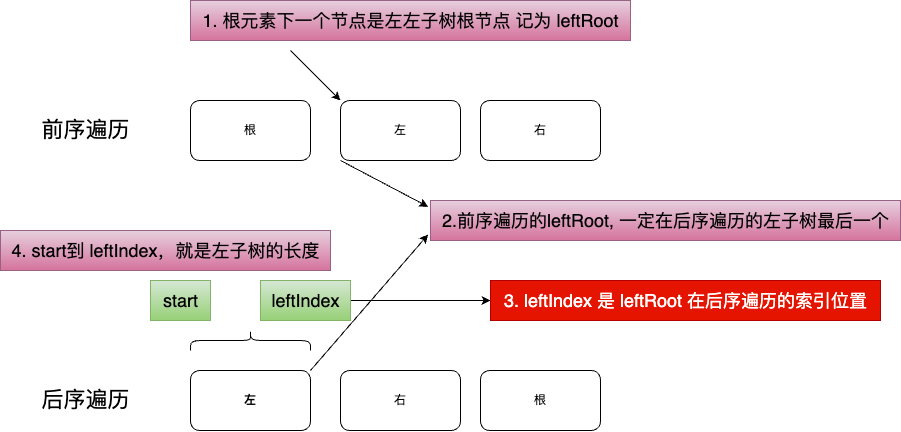

The diagram above was exported from draw.io. Its source (the exported page's mxGraphModel, read from the mxfile embedded in the PNG):
<mxGraphModel dx="1007" dy="1896" grid="1" gridSize="10" guides="1" tooltips="1" connect="1" arrows="1" fold="1" page="1" pageScale="1" pageWidth="1654" pageHeight="1169" math="0" shadow="0">
  <root>
    <mxCell id="0" />
    <mxCell id="1" parent="0" />
    <mxCell id="2" value="根" style="whiteSpace=wrap;html=1;rounded=1;" vertex="1" parent="1">
      <mxGeometry x="490" y="260" width="120" height="60" as="geometry" />
    </mxCell>
    <mxCell id="37" style="edgeStyle=none;html=1;exitX=1;exitY=0;exitDx=0;exitDy=0;fontSize=18;entryX=-0.005;entryY=0.85;entryDx=0;entryDy=0;entryPerimeter=0;" edge="1" parent="1" source="4" target="22">
      <mxGeometry relative="1" as="geometry">
        <mxPoint x="470" y="140" as="targetPoint" />
      </mxGeometry>
    </mxCell>
    <mxCell id="4" value="左" style="whiteSpace=wrap;html=1;rounded=1;fontStyle=1" vertex="1" parent="1">
      <mxGeometry x="200" y="260" width="120" height="60" as="geometry" />
    </mxCell>
    <mxCell id="6" value="右" style="whiteSpace=wrap;html=1;rounded=1;" vertex="1" parent="1">
      <mxGeometry x="350" y="260" width="120" height="60" as="geometry" />
    </mxCell>
    <mxCell id="7" value="&lt;font style=&quot;font-size: 22px;&quot;&gt;后序遍历&lt;/font&gt;" style="text;html=1;align=center;verticalAlign=middle;resizable=0;points=[];autosize=1;strokeColor=none;fillColor=none;strokeWidth=10;rounded=1;" vertex="1" parent="1">
      <mxGeometry x="40" y="270" width="110" height="40" as="geometry" />
    </mxCell>
    <mxCell id="26" style="edgeStyle=none;html=1;exitX=0;exitY=1;exitDx=0;exitDy=0;fontSize=18;entryX=-0.005;entryY=0.156;entryDx=0;entryDy=0;entryPerimeter=0;" edge="1" parent="1" source="8" target="22">
      <mxGeometry relative="1" as="geometry">
        <mxPoint x="420" y="100" as="targetPoint" />
      </mxGeometry>
    </mxCell>
    <mxCell id="8" value="左" style="whiteSpace=wrap;html=1;rounded=1;" vertex="1" parent="1">
      <mxGeometry x="350" y="-10" width="120" height="60" as="geometry" />
    </mxCell>
    <mxCell id="9" value="根" style="whiteSpace=wrap;html=1;rounded=1;" vertex="1" parent="1">
      <mxGeometry x="200" y="-10" width="120" height="60" as="geometry" />
    </mxCell>
    <mxCell id="10" value="右" style="whiteSpace=wrap;html=1;rounded=1;" vertex="1" parent="1">
      <mxGeometry x="490" y="-10" width="120" height="60" as="geometry" />
    </mxCell>
    <mxCell id="11" value="&lt;font style=&quot;font-size: 22px;&quot;&gt;前序遍历&lt;/font&gt;" style="text;html=1;align=center;verticalAlign=middle;resizable=0;points=[];autosize=1;strokeColor=none;fillColor=none;strokeWidth=10;rounded=1;" vertex="1" parent="1">
      <mxGeometry x="40" width="110" height="40" as="geometry" />
    </mxCell>
    <mxCell id="21" value="&lt;font style=&quot;font-size: 18px;&quot;&gt;1. 根元素下一个节点是左左子树根节点 记为 leftRoot&lt;/font&gt;" style="text;html=1;align=center;verticalAlign=middle;resizable=0;points=[];autosize=1;strokeColor=#996185;fillColor=#e6d0de;gradientColor=#d5739d;" vertex="1" parent="1">
      <mxGeometry x="200" y="-110" width="440" height="40" as="geometry" />
    </mxCell>
    <mxCell id="22" value="&lt;font style=&quot;font-size: 18px;&quot;&gt;2.前序遍历的leftRoot, 一定在后序遍历的左子树最后一个&lt;/font&gt;" style="text;html=1;align=center;verticalAlign=middle;resizable=0;points=[];autosize=1;strokeColor=#996185;fillColor=#e6d0de;gradientColor=#d5739d;" vertex="1" parent="1">
      <mxGeometry x="440" y="90" width="470" height="40" as="geometry" />
    </mxCell>
    <mxCell id="30" value="4. start到 leftIndex，就是左子树的长度" style="text;html=1;align=center;verticalAlign=middle;resizable=0;points=[];autosize=1;strokeColor=#996185;fillColor=#e6d0de;fontSize=18;gradientColor=#d5739d;" vertex="1" parent="1">
      <mxGeometry x="10" y="120" width="330" height="40" as="geometry" />
    </mxCell>
    <mxCell id="32" value="" style="shape=curlyBracket;whiteSpace=wrap;html=1;rounded=1;labelPosition=left;verticalLabelPosition=middle;align=right;verticalAlign=middle;fontSize=18;rotation=90;" vertex="1" parent="1">
      <mxGeometry x="250" y="170" width="20" height="120" as="geometry" />
    </mxCell>
    <mxCell id="41" style="edgeStyle=none;html=1;fontSize=18;" edge="1" parent="1" source="35">
      <mxGeometry relative="1" as="geometry">
        <mxPoint x="500" y="190" as="targetPoint" />
      </mxGeometry>
    </mxCell>
    <mxCell id="35" value="leftIndex" style="text;html=1;align=center;verticalAlign=middle;resizable=0;points=[];autosize=1;strokeColor=#82b366;fillColor=#d5e8d4;fontSize=18;gradientColor=#97d077;" vertex="1" parent="1">
      <mxGeometry x="270" y="170" width="90" height="40" as="geometry" />
    </mxCell>
    <mxCell id="36" value="start" style="text;html=1;align=center;verticalAlign=middle;resizable=0;points=[];autosize=1;strokeColor=#82b366;fillColor=#d5e8d4;fontSize=18;gradientColor=#97d077;" vertex="1" parent="1">
      <mxGeometry x="160" y="170" width="60" height="40" as="geometry" />
    </mxCell>
    <mxCell id="39" value="3. leftIndex 是 leftRoot 在后序遍历的索引位置" style="text;html=1;align=center;verticalAlign=middle;resizable=0;points=[];autosize=1;strokeColor=#B20000;fillColor=#e51400;fontSize=18;fontColor=#ffffff;" vertex="1" parent="1">
      <mxGeometry x="500" y="170" width="390" height="40" as="geometry" />
    </mxCell>
    <mxCell id="43" value="" style="endArrow=classic;html=1;fontSize=18;entryX=0;entryY=0;entryDx=0;entryDy=0;" edge="1" parent="1" target="8">
      <mxGeometry width="50" height="50" relative="1" as="geometry">
        <mxPoint x="300" y="-60" as="sourcePoint" />
        <mxPoint x="330" y="-80" as="targetPoint" />
      </mxGeometry>
    </mxCell>
  </root>
</mxGraphModel>